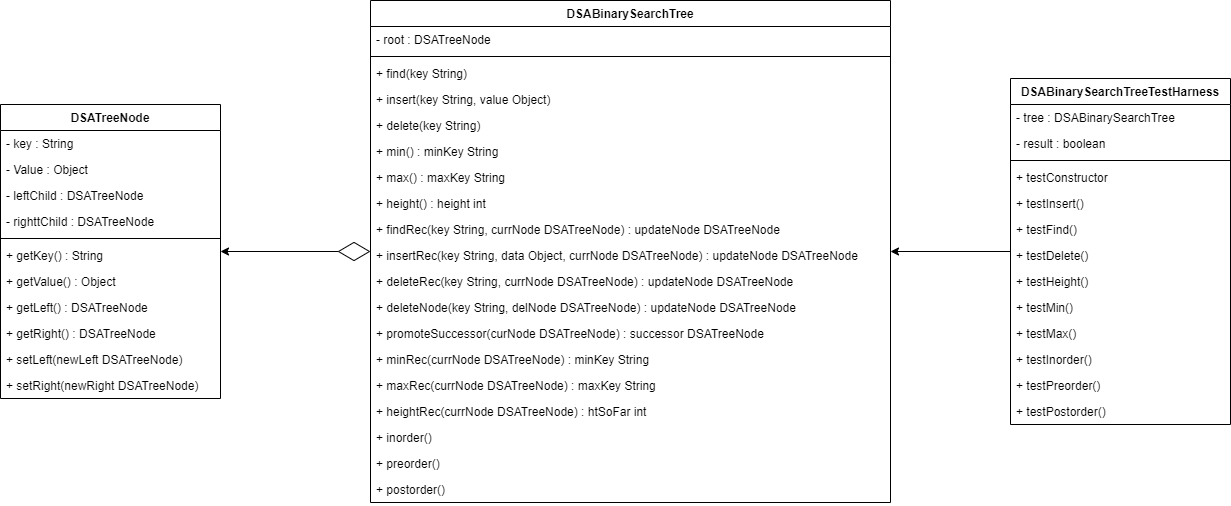

The diagram above was exported from draw.io. Its source (the exported page's mxGraphModel, read from the mxfile embedded in the PNG):
<mxGraphModel dx="1483" dy="827" grid="1" gridSize="10" guides="1" tooltips="1" connect="1" arrows="1" fold="1" page="1" pageScale="1" pageWidth="827" pageHeight="1169" math="0" shadow="0">
  <root>
    <mxCell id="0" />
    <mxCell id="1" parent="0" />
    <mxCell id="izwqaZ1Ce-nNA8P8YH1V-18" value="" style="edgeStyle=orthogonalEdgeStyle;rounded=0;orthogonalLoop=1;jettySize=auto;html=1;startArrow=diamondThin;startFill=0;startSize=30;" edge="1" parent="1" source="izwqaZ1Ce-nNA8P8YH1V-1" target="izwqaZ1Ce-nNA8P8YH1V-5">
      <mxGeometry relative="1" as="geometry">
        <mxPoint x="380" y="260" as="targetPoint" />
      </mxGeometry>
    </mxCell>
    <mxCell id="izwqaZ1Ce-nNA8P8YH1V-1" value="DSABinarySearchTree" style="swimlane;fontStyle=1;align=center;verticalAlign=top;childLayout=stackLayout;horizontal=1;startSize=26;horizontalStack=0;resizeParent=1;resizeParentMax=0;resizeLast=0;collapsible=1;marginBottom=0;" vertex="1" parent="1">
      <mxGeometry x="440" y="100" width="520" height="502" as="geometry" />
    </mxCell>
    <mxCell id="izwqaZ1Ce-nNA8P8YH1V-2" value="- root : DSATreeNode" style="text;strokeColor=none;fillColor=none;align=left;verticalAlign=top;spacingLeft=4;spacingRight=4;overflow=hidden;rotatable=0;points=[[0,0.5],[1,0.5]];portConstraint=eastwest;" vertex="1" parent="izwqaZ1Ce-nNA8P8YH1V-1">
      <mxGeometry y="26" width="520" height="26" as="geometry" />
    </mxCell>
    <mxCell id="izwqaZ1Ce-nNA8P8YH1V-3" value="" style="line;strokeWidth=1;fillColor=none;align=left;verticalAlign=middle;spacingTop=-1;spacingLeft=3;spacingRight=3;rotatable=0;labelPosition=right;points=[];portConstraint=eastwest;" vertex="1" parent="izwqaZ1Ce-nNA8P8YH1V-1">
      <mxGeometry y="52" width="520" height="8" as="geometry" />
    </mxCell>
    <mxCell id="izwqaZ1Ce-nNA8P8YH1V-4" value="+ find(key String)" style="text;strokeColor=none;fillColor=none;align=left;verticalAlign=top;spacingLeft=4;spacingRight=4;overflow=hidden;rotatable=0;points=[[0,0.5],[1,0.5]];portConstraint=eastwest;" vertex="1" parent="izwqaZ1Ce-nNA8P8YH1V-1">
      <mxGeometry y="60" width="520" height="26" as="geometry" />
    </mxCell>
    <mxCell id="izwqaZ1Ce-nNA8P8YH1V-19" value="+ insert(key String, value Object)" style="text;strokeColor=none;fillColor=none;align=left;verticalAlign=top;spacingLeft=4;spacingRight=4;overflow=hidden;rotatable=0;points=[[0,0.5],[1,0.5]];portConstraint=eastwest;" vertex="1" parent="izwqaZ1Ce-nNA8P8YH1V-1">
      <mxGeometry y="86" width="520" height="26" as="geometry" />
    </mxCell>
    <mxCell id="izwqaZ1Ce-nNA8P8YH1V-20" value="+ delete(key String)" style="text;strokeColor=none;fillColor=none;align=left;verticalAlign=top;spacingLeft=4;spacingRight=4;overflow=hidden;rotatable=0;points=[[0,0.5],[1,0.5]];portConstraint=eastwest;" vertex="1" parent="izwqaZ1Ce-nNA8P8YH1V-1">
      <mxGeometry y="112" width="520" height="26" as="geometry" />
    </mxCell>
    <mxCell id="izwqaZ1Ce-nNA8P8YH1V-26" value="+ min() : minKey String" style="text;strokeColor=none;fillColor=none;align=left;verticalAlign=top;spacingLeft=4;spacingRight=4;overflow=hidden;rotatable=0;points=[[0,0.5],[1,0.5]];portConstraint=eastwest;" vertex="1" parent="izwqaZ1Ce-nNA8P8YH1V-1">
      <mxGeometry y="138" width="520" height="26" as="geometry" />
    </mxCell>
    <mxCell id="izwqaZ1Ce-nNA8P8YH1V-27" value="+ max() : maxKey String" style="text;strokeColor=none;fillColor=none;align=left;verticalAlign=top;spacingLeft=4;spacingRight=4;overflow=hidden;rotatable=0;points=[[0,0.5],[1,0.5]];portConstraint=eastwest;" vertex="1" parent="izwqaZ1Ce-nNA8P8YH1V-1">
      <mxGeometry y="164" width="520" height="26" as="geometry" />
    </mxCell>
    <mxCell id="izwqaZ1Ce-nNA8P8YH1V-28" value="+ height() : height int" style="text;strokeColor=none;fillColor=none;align=left;verticalAlign=top;spacingLeft=4;spacingRight=4;overflow=hidden;rotatable=0;points=[[0,0.5],[1,0.5]];portConstraint=eastwest;" vertex="1" parent="izwqaZ1Ce-nNA8P8YH1V-1">
      <mxGeometry y="190" width="520" height="26" as="geometry" />
    </mxCell>
    <mxCell id="izwqaZ1Ce-nNA8P8YH1V-21" value="+ findRec(key String, currNode DSATreeNode) : updateNode DSATreeNode" style="text;strokeColor=none;fillColor=none;align=left;verticalAlign=top;spacingLeft=4;spacingRight=4;overflow=hidden;rotatable=0;points=[[0,0.5],[1,0.5]];portConstraint=eastwest;" vertex="1" parent="izwqaZ1Ce-nNA8P8YH1V-1">
      <mxGeometry y="216" width="520" height="26" as="geometry" />
    </mxCell>
    <mxCell id="izwqaZ1Ce-nNA8P8YH1V-22" value="+ insertRec(key String, data Object, currNode DSATreeNode) : updateNode DSATreeNode" style="text;strokeColor=none;fillColor=none;align=left;verticalAlign=top;spacingLeft=4;spacingRight=4;overflow=hidden;rotatable=0;points=[[0,0.5],[1,0.5]];portConstraint=eastwest;" vertex="1" parent="izwqaZ1Ce-nNA8P8YH1V-1">
      <mxGeometry y="242" width="520" height="26" as="geometry" />
    </mxCell>
    <mxCell id="izwqaZ1Ce-nNA8P8YH1V-23" value="+ deleteRec(key String, currNode DSATreeNode) : updateNode DSATreeNode" style="text;strokeColor=none;fillColor=none;align=left;verticalAlign=top;spacingLeft=4;spacingRight=4;overflow=hidden;rotatable=0;points=[[0,0.5],[1,0.5]];portConstraint=eastwest;" vertex="1" parent="izwqaZ1Ce-nNA8P8YH1V-1">
      <mxGeometry y="268" width="520" height="26" as="geometry" />
    </mxCell>
    <mxCell id="izwqaZ1Ce-nNA8P8YH1V-24" value="+ deleteNode(key String, delNode DSATreeNode) : updateNode DSATreeNode" style="text;strokeColor=none;fillColor=none;align=left;verticalAlign=top;spacingLeft=4;spacingRight=4;overflow=hidden;rotatable=0;points=[[0,0.5],[1,0.5]];portConstraint=eastwest;" vertex="1" parent="izwqaZ1Ce-nNA8P8YH1V-1">
      <mxGeometry y="294" width="520" height="26" as="geometry" />
    </mxCell>
    <mxCell id="izwqaZ1Ce-nNA8P8YH1V-25" value="+ promoteSuccessor(curNode DSATreeNode) : successor DSATreeNode" style="text;strokeColor=none;fillColor=none;align=left;verticalAlign=top;spacingLeft=4;spacingRight=4;overflow=hidden;rotatable=0;points=[[0,0.5],[1,0.5]];portConstraint=eastwest;" vertex="1" parent="izwqaZ1Ce-nNA8P8YH1V-1">
      <mxGeometry y="320" width="520" height="26" as="geometry" />
    </mxCell>
    <mxCell id="izwqaZ1Ce-nNA8P8YH1V-29" value="+ minRec(currNode DSATreeNode) : minKey String" style="text;strokeColor=none;fillColor=none;align=left;verticalAlign=top;spacingLeft=4;spacingRight=4;overflow=hidden;rotatable=0;points=[[0,0.5],[1,0.5]];portConstraint=eastwest;" vertex="1" parent="izwqaZ1Ce-nNA8P8YH1V-1">
      <mxGeometry y="346" width="520" height="26" as="geometry" />
    </mxCell>
    <mxCell id="izwqaZ1Ce-nNA8P8YH1V-30" value="+ maxRec(currNode DSATreeNode) : maxKey String" style="text;strokeColor=none;fillColor=none;align=left;verticalAlign=top;spacingLeft=4;spacingRight=4;overflow=hidden;rotatable=0;points=[[0,0.5],[1,0.5]];portConstraint=eastwest;" vertex="1" parent="izwqaZ1Ce-nNA8P8YH1V-1">
      <mxGeometry y="372" width="520" height="26" as="geometry" />
    </mxCell>
    <mxCell id="izwqaZ1Ce-nNA8P8YH1V-31" value="+ heightRec(currNode DSATreeNode) : htSoFar int" style="text;strokeColor=none;fillColor=none;align=left;verticalAlign=top;spacingLeft=4;spacingRight=4;overflow=hidden;rotatable=0;points=[[0,0.5],[1,0.5]];portConstraint=eastwest;" vertex="1" parent="izwqaZ1Ce-nNA8P8YH1V-1">
      <mxGeometry y="398" width="520" height="26" as="geometry" />
    </mxCell>
    <mxCell id="izwqaZ1Ce-nNA8P8YH1V-32" value="+ inorder()" style="text;strokeColor=none;fillColor=none;align=left;verticalAlign=top;spacingLeft=4;spacingRight=4;overflow=hidden;rotatable=0;points=[[0,0.5],[1,0.5]];portConstraint=eastwest;" vertex="1" parent="izwqaZ1Ce-nNA8P8YH1V-1">
      <mxGeometry y="424" width="520" height="26" as="geometry" />
    </mxCell>
    <mxCell id="izwqaZ1Ce-nNA8P8YH1V-33" value="+ preorder()" style="text;strokeColor=none;fillColor=none;align=left;verticalAlign=top;spacingLeft=4;spacingRight=4;overflow=hidden;rotatable=0;points=[[0,0.5],[1,0.5]];portConstraint=eastwest;" vertex="1" parent="izwqaZ1Ce-nNA8P8YH1V-1">
      <mxGeometry y="450" width="520" height="26" as="geometry" />
    </mxCell>
    <mxCell id="izwqaZ1Ce-nNA8P8YH1V-34" value="+ postorder()" style="text;strokeColor=none;fillColor=none;align=left;verticalAlign=top;spacingLeft=4;spacingRight=4;overflow=hidden;rotatable=0;points=[[0,0.5],[1,0.5]];portConstraint=eastwest;" vertex="1" parent="izwqaZ1Ce-nNA8P8YH1V-1">
      <mxGeometry y="476" width="520" height="26" as="geometry" />
    </mxCell>
    <mxCell id="izwqaZ1Ce-nNA8P8YH1V-5" value="DSATreeNode" style="swimlane;fontStyle=1;align=center;verticalAlign=top;childLayout=stackLayout;horizontal=1;startSize=26;horizontalStack=0;resizeParent=1;resizeParentMax=0;resizeLast=0;collapsible=1;marginBottom=0;" vertex="1" parent="1">
      <mxGeometry x="70" y="204" width="220" height="294" as="geometry" />
    </mxCell>
    <mxCell id="izwqaZ1Ce-nNA8P8YH1V-6" value="- key : String" style="text;strokeColor=none;fillColor=none;align=left;verticalAlign=top;spacingLeft=4;spacingRight=4;overflow=hidden;rotatable=0;points=[[0,0.5],[1,0.5]];portConstraint=eastwest;" vertex="1" parent="izwqaZ1Ce-nNA8P8YH1V-5">
      <mxGeometry y="26" width="220" height="26" as="geometry" />
    </mxCell>
    <mxCell id="izwqaZ1Ce-nNA8P8YH1V-9" value="- Value : Object" style="text;strokeColor=none;fillColor=none;align=left;verticalAlign=top;spacingLeft=4;spacingRight=4;overflow=hidden;rotatable=0;points=[[0,0.5],[1,0.5]];portConstraint=eastwest;" vertex="1" parent="izwqaZ1Ce-nNA8P8YH1V-5">
      <mxGeometry y="52" width="220" height="26" as="geometry" />
    </mxCell>
    <mxCell id="izwqaZ1Ce-nNA8P8YH1V-10" value="- leftChild : DSATreeNode" style="text;strokeColor=none;fillColor=none;align=left;verticalAlign=top;spacingLeft=4;spacingRight=4;overflow=hidden;rotatable=0;points=[[0,0.5],[1,0.5]];portConstraint=eastwest;" vertex="1" parent="izwqaZ1Ce-nNA8P8YH1V-5">
      <mxGeometry y="78" width="220" height="26" as="geometry" />
    </mxCell>
    <mxCell id="izwqaZ1Ce-nNA8P8YH1V-11" value="- righttChild : DSATreeNode" style="text;strokeColor=none;fillColor=none;align=left;verticalAlign=top;spacingLeft=4;spacingRight=4;overflow=hidden;rotatable=0;points=[[0,0.5],[1,0.5]];portConstraint=eastwest;" vertex="1" parent="izwqaZ1Ce-nNA8P8YH1V-5">
      <mxGeometry y="104" width="220" height="26" as="geometry" />
    </mxCell>
    <mxCell id="izwqaZ1Ce-nNA8P8YH1V-7" value="" style="line;strokeWidth=1;fillColor=none;align=left;verticalAlign=middle;spacingTop=-1;spacingLeft=3;spacingRight=3;rotatable=0;labelPosition=right;points=[];portConstraint=eastwest;" vertex="1" parent="izwqaZ1Ce-nNA8P8YH1V-5">
      <mxGeometry y="130" width="220" height="8" as="geometry" />
    </mxCell>
    <mxCell id="izwqaZ1Ce-nNA8P8YH1V-8" value="+ getKey() : String" style="text;strokeColor=none;fillColor=none;align=left;verticalAlign=top;spacingLeft=4;spacingRight=4;overflow=hidden;rotatable=0;points=[[0,0.5],[1,0.5]];portConstraint=eastwest;" vertex="1" parent="izwqaZ1Ce-nNA8P8YH1V-5">
      <mxGeometry y="138" width="220" height="26" as="geometry" />
    </mxCell>
    <mxCell id="izwqaZ1Ce-nNA8P8YH1V-12" value="+ getValue() : Object" style="text;strokeColor=none;fillColor=none;align=left;verticalAlign=top;spacingLeft=4;spacingRight=4;overflow=hidden;rotatable=0;points=[[0,0.5],[1,0.5]];portConstraint=eastwest;" vertex="1" parent="izwqaZ1Ce-nNA8P8YH1V-5">
      <mxGeometry y="164" width="220" height="26" as="geometry" />
    </mxCell>
    <mxCell id="izwqaZ1Ce-nNA8P8YH1V-13" value="+ getLeft() : DSATreeNode" style="text;strokeColor=none;fillColor=none;align=left;verticalAlign=top;spacingLeft=4;spacingRight=4;overflow=hidden;rotatable=0;points=[[0,0.5],[1,0.5]];portConstraint=eastwest;" vertex="1" parent="izwqaZ1Ce-nNA8P8YH1V-5">
      <mxGeometry y="190" width="220" height="26" as="geometry" />
    </mxCell>
    <mxCell id="izwqaZ1Ce-nNA8P8YH1V-14" value="+ getRight() : DSATreeNode" style="text;strokeColor=none;fillColor=none;align=left;verticalAlign=top;spacingLeft=4;spacingRight=4;overflow=hidden;rotatable=0;points=[[0,0.5],[1,0.5]];portConstraint=eastwest;" vertex="1" parent="izwqaZ1Ce-nNA8P8YH1V-5">
      <mxGeometry y="216" width="220" height="26" as="geometry" />
    </mxCell>
    <mxCell id="izwqaZ1Ce-nNA8P8YH1V-15" value="+ setLeft(newLeft DSATreeNode)" style="text;strokeColor=none;fillColor=none;align=left;verticalAlign=top;spacingLeft=4;spacingRight=4;overflow=hidden;rotatable=0;points=[[0,0.5],[1,0.5]];portConstraint=eastwest;" vertex="1" parent="izwqaZ1Ce-nNA8P8YH1V-5">
      <mxGeometry y="242" width="220" height="26" as="geometry" />
    </mxCell>
    <mxCell id="izwqaZ1Ce-nNA8P8YH1V-16" value="+ setRight(newRight DSATreeNode)" style="text;strokeColor=none;fillColor=none;align=left;verticalAlign=top;spacingLeft=4;spacingRight=4;overflow=hidden;rotatable=0;points=[[0,0.5],[1,0.5]];portConstraint=eastwest;" vertex="1" parent="izwqaZ1Ce-nNA8P8YH1V-5">
      <mxGeometry y="268" width="220" height="26" as="geometry" />
    </mxCell>
    <mxCell id="izwqaZ1Ce-nNA8P8YH1V-52" value="" style="edgeStyle=orthogonalEdgeStyle;rounded=0;orthogonalLoop=1;jettySize=auto;html=1;startArrow=none;startFill=0;startSize=30;" edge="1" parent="1" source="izwqaZ1Ce-nNA8P8YH1V-35" target="izwqaZ1Ce-nNA8P8YH1V-1">
      <mxGeometry relative="1" as="geometry">
        <mxPoint x="930" y="273" as="targetPoint" />
      </mxGeometry>
    </mxCell>
    <mxCell id="izwqaZ1Ce-nNA8P8YH1V-35" value="DSABinarySearchTreeTestHarness" style="swimlane;fontStyle=1;align=center;verticalAlign=top;childLayout=stackLayout;horizontal=1;startSize=26;horizontalStack=0;resizeParent=1;resizeParentMax=0;resizeLast=0;collapsible=1;marginBottom=0;" vertex="1" parent="1">
      <mxGeometry x="1080" y="178" width="220" height="346" as="geometry" />
    </mxCell>
    <mxCell id="izwqaZ1Ce-nNA8P8YH1V-36" value="- tree : DSABinarySearchTree" style="text;strokeColor=none;fillColor=none;align=left;verticalAlign=top;spacingLeft=4;spacingRight=4;overflow=hidden;rotatable=0;points=[[0,0.5],[1,0.5]];portConstraint=eastwest;" vertex="1" parent="izwqaZ1Ce-nNA8P8YH1V-35">
      <mxGeometry y="26" width="220" height="26" as="geometry" />
    </mxCell>
    <mxCell id="izwqaZ1Ce-nNA8P8YH1V-39" value="- result : boolean" style="text;strokeColor=none;fillColor=none;align=left;verticalAlign=top;spacingLeft=4;spacingRight=4;overflow=hidden;rotatable=0;points=[[0,0.5],[1,0.5]];portConstraint=eastwest;" vertex="1" parent="izwqaZ1Ce-nNA8P8YH1V-35">
      <mxGeometry y="52" width="220" height="26" as="geometry" />
    </mxCell>
    <mxCell id="izwqaZ1Ce-nNA8P8YH1V-40" value="" style="line;strokeWidth=1;fillColor=none;align=left;verticalAlign=middle;spacingTop=-1;spacingLeft=3;spacingRight=3;rotatable=0;labelPosition=right;points=[];portConstraint=eastwest;" vertex="1" parent="izwqaZ1Ce-nNA8P8YH1V-35">
      <mxGeometry y="78" width="220" height="8" as="geometry" />
    </mxCell>
    <mxCell id="izwqaZ1Ce-nNA8P8YH1V-41" value="+ testConstructor" style="text;strokeColor=none;fillColor=none;align=left;verticalAlign=top;spacingLeft=4;spacingRight=4;overflow=hidden;rotatable=0;points=[[0,0.5],[1,0.5]];portConstraint=eastwest;" vertex="1" parent="izwqaZ1Ce-nNA8P8YH1V-35">
      <mxGeometry y="86" width="220" height="26" as="geometry" />
    </mxCell>
    <mxCell id="izwqaZ1Ce-nNA8P8YH1V-42" value="+ testInsert()" style="text;strokeColor=none;fillColor=none;align=left;verticalAlign=top;spacingLeft=4;spacingRight=4;overflow=hidden;rotatable=0;points=[[0,0.5],[1,0.5]];portConstraint=eastwest;" vertex="1" parent="izwqaZ1Ce-nNA8P8YH1V-35">
      <mxGeometry y="112" width="220" height="26" as="geometry" />
    </mxCell>
    <mxCell id="izwqaZ1Ce-nNA8P8YH1V-43" value="+ testFind()" style="text;strokeColor=none;fillColor=none;align=left;verticalAlign=top;spacingLeft=4;spacingRight=4;overflow=hidden;rotatable=0;points=[[0,0.5],[1,0.5]];portConstraint=eastwest;" vertex="1" parent="izwqaZ1Ce-nNA8P8YH1V-35">
      <mxGeometry y="138" width="220" height="26" as="geometry" />
    </mxCell>
    <mxCell id="izwqaZ1Ce-nNA8P8YH1V-44" value="+ testDelete()" style="text;strokeColor=none;fillColor=none;align=left;verticalAlign=top;spacingLeft=4;spacingRight=4;overflow=hidden;rotatable=0;points=[[0,0.5],[1,0.5]];portConstraint=eastwest;" vertex="1" parent="izwqaZ1Ce-nNA8P8YH1V-35">
      <mxGeometry y="164" width="220" height="26" as="geometry" />
    </mxCell>
    <mxCell id="izwqaZ1Ce-nNA8P8YH1V-45" value="+ testHeight()" style="text;strokeColor=none;fillColor=none;align=left;verticalAlign=top;spacingLeft=4;spacingRight=4;overflow=hidden;rotatable=0;points=[[0,0.5],[1,0.5]];portConstraint=eastwest;" vertex="1" parent="izwqaZ1Ce-nNA8P8YH1V-35">
      <mxGeometry y="190" width="220" height="26" as="geometry" />
    </mxCell>
    <mxCell id="izwqaZ1Ce-nNA8P8YH1V-46" value="+ testMin()" style="text;strokeColor=none;fillColor=none;align=left;verticalAlign=top;spacingLeft=4;spacingRight=4;overflow=hidden;rotatable=0;points=[[0,0.5],[1,0.5]];portConstraint=eastwest;" vertex="1" parent="izwqaZ1Ce-nNA8P8YH1V-35">
      <mxGeometry y="216" width="220" height="26" as="geometry" />
    </mxCell>
    <mxCell id="izwqaZ1Ce-nNA8P8YH1V-47" value="+ testMax()" style="text;strokeColor=none;fillColor=none;align=left;verticalAlign=top;spacingLeft=4;spacingRight=4;overflow=hidden;rotatable=0;points=[[0,0.5],[1,0.5]];portConstraint=eastwest;" vertex="1" parent="izwqaZ1Ce-nNA8P8YH1V-35">
      <mxGeometry y="242" width="220" height="26" as="geometry" />
    </mxCell>
    <mxCell id="izwqaZ1Ce-nNA8P8YH1V-48" value="+ testInorder()" style="text;strokeColor=none;fillColor=none;align=left;verticalAlign=top;spacingLeft=4;spacingRight=4;overflow=hidden;rotatable=0;points=[[0,0.5],[1,0.5]];portConstraint=eastwest;" vertex="1" parent="izwqaZ1Ce-nNA8P8YH1V-35">
      <mxGeometry y="268" width="220" height="26" as="geometry" />
    </mxCell>
    <mxCell id="izwqaZ1Ce-nNA8P8YH1V-49" value="+ testPreorder()" style="text;strokeColor=none;fillColor=none;align=left;verticalAlign=top;spacingLeft=4;spacingRight=4;overflow=hidden;rotatable=0;points=[[0,0.5],[1,0.5]];portConstraint=eastwest;" vertex="1" parent="izwqaZ1Ce-nNA8P8YH1V-35">
      <mxGeometry y="294" width="220" height="26" as="geometry" />
    </mxCell>
    <mxCell id="izwqaZ1Ce-nNA8P8YH1V-50" value="+ testPostorder()" style="text;strokeColor=none;fillColor=none;align=left;verticalAlign=top;spacingLeft=4;spacingRight=4;overflow=hidden;rotatable=0;points=[[0,0.5],[1,0.5]];portConstraint=eastwest;" vertex="1" parent="izwqaZ1Ce-nNA8P8YH1V-35">
      <mxGeometry y="320" width="220" height="26" as="geometry" />
    </mxCell>
  </root>
</mxGraphModel>